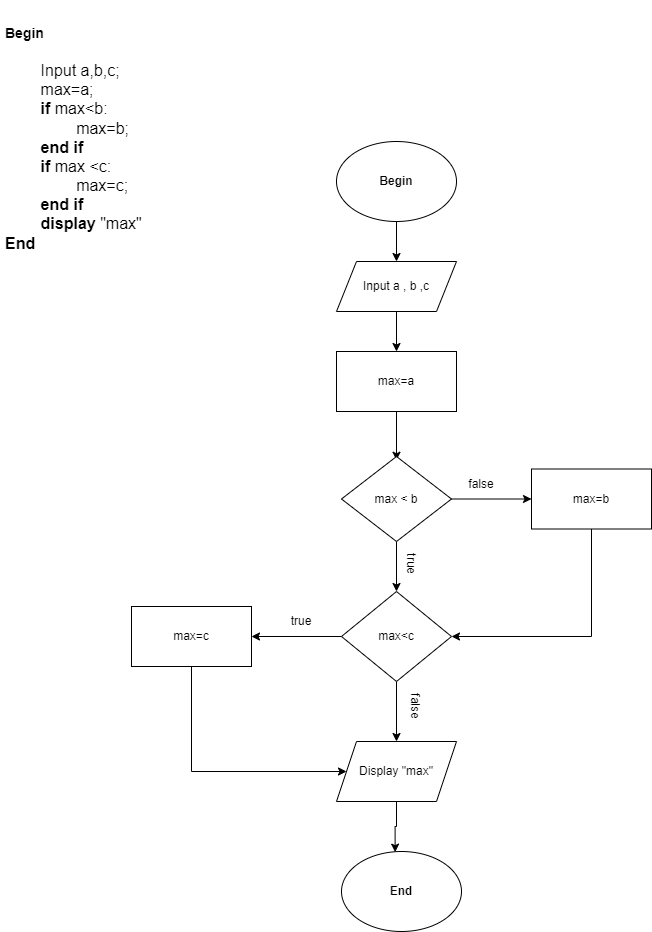

The diagram above was exported from draw.io. Its source (the exported page's mxGraphModel, read from the mxfile embedded in the PNG):
<mxGraphModel dx="1290" dy="491" grid="1" gridSize="10" guides="1" tooltips="1" connect="1" arrows="1" fold="1" page="1" pageScale="1" pageWidth="827" pageHeight="1169" math="0" shadow="0">
  <root>
    <mxCell id="0" />
    <mxCell id="1" parent="0" />
    <mxCell id="bnU0Ok4p3npSRRqAf8tA-2" value="&lt;h1&gt;&lt;font style=&quot;font-size: 14px;&quot;&gt;Begin&lt;/font&gt;&lt;/h1&gt;&lt;div&gt;&lt;font style=&quot;&quot;&gt;&lt;font size=&quot;3&quot;&gt;&lt;span style=&quot;white-space: pre;&quot;&gt;&#09;&lt;/span&gt;Input a,b,c;&lt;/font&gt;&lt;/font&gt;&lt;/div&gt;&lt;div&gt;&lt;font size=&quot;3&quot;&gt;&lt;span style=&quot;white-space: pre;&quot;&gt;&#09;&lt;/span&gt;max=a;&lt;/font&gt;&lt;/div&gt;&lt;div&gt;&lt;font size=&quot;3&quot;&gt;&lt;span style=&quot;white-space: pre;&quot;&gt;&#09;&lt;/span&gt;&lt;b&gt;if &lt;/b&gt;max&amp;lt;b:&lt;/font&gt;&lt;/div&gt;&lt;div&gt;&lt;font size=&quot;3&quot;&gt;&lt;span style=&quot;white-space: pre;&quot;&gt;&#09;&lt;span style=&quot;white-space: pre;&quot;&gt;&#09;&lt;/span&gt;m&lt;/span&gt;ax=b;&lt;/font&gt;&lt;/div&gt;&lt;div&gt;&lt;font size=&quot;3&quot;&gt;&lt;span style=&quot;white-space: pre;&quot;&gt;&#09;&lt;/span&gt;&lt;b&gt;end if&lt;/b&gt;&lt;br&gt;&lt;/font&gt;&lt;/div&gt;&lt;div&gt;&lt;font size=&quot;3&quot;&gt;&lt;span style=&quot;white-space: pre;&quot;&gt;&#09;&lt;/span&gt;&lt;b&gt;if &lt;/b&gt;max &amp;lt;c:&lt;br&gt;&lt;/font&gt;&lt;/div&gt;&lt;div&gt;&lt;font size=&quot;3&quot;&gt;&lt;span style=&quot;white-space: pre;&quot;&gt;&#09;&lt;/span&gt;&lt;span style=&quot;white-space: pre;&quot;&gt;&#09;&lt;/span&gt;max=c;&lt;br&gt;&lt;/font&gt;&lt;/div&gt;&lt;div&gt;&lt;font size=&quot;3&quot;&gt;&lt;span style=&quot;white-space: pre;&quot;&gt;&#09;&lt;/span&gt;&lt;b&gt;end if&lt;/b&gt;&lt;br&gt;&lt;/font&gt;&lt;/div&gt;&lt;div&gt;&lt;font size=&quot;3&quot;&gt;&lt;b&gt;&lt;span style=&quot;white-space: pre;&quot;&gt;&#09;&lt;/span&gt;display &lt;/b&gt;&quot;max&quot;&lt;br&gt;&lt;/font&gt;&lt;/div&gt;&lt;div&gt;&lt;b&gt;&lt;font size=&quot;3&quot;&gt;End&lt;/font&gt;&lt;/b&gt;&lt;/div&gt;&lt;div&gt;&lt;font size=&quot;3&quot;&gt;&lt;b&gt;&lt;span style=&quot;white-space: pre;&quot;&gt;&#09;&lt;/span&gt;&lt;br&gt;&lt;/b&gt;&lt;/font&gt;&lt;/div&gt;" style="text;html=1;strokeColor=none;fillColor=none;spacing=5;spacingTop=-20;whiteSpace=wrap;overflow=hidden;rounded=0;fontSize=12;" parent="1" vertex="1">
      <mxGeometry x="29" y="59" width="260" height="300" as="geometry" />
    </mxCell>
    <mxCell id="bnU0Ok4p3npSRRqAf8tA-5" value="" style="edgeStyle=orthogonalEdgeStyle;rounded=0;orthogonalLoop=1;jettySize=auto;html=1;fontSize=12;" parent="1" source="bnU0Ok4p3npSRRqAf8tA-3" target="bnU0Ok4p3npSRRqAf8tA-4" edge="1">
      <mxGeometry relative="1" as="geometry" />
    </mxCell>
    <mxCell id="bnU0Ok4p3npSRRqAf8tA-3" value="&lt;b&gt;Begin&lt;/b&gt;" style="ellipse;whiteSpace=wrap;html=1;fontSize=12;" parent="1" vertex="1">
      <mxGeometry x="365" y="190" width="120" height="80" as="geometry" />
    </mxCell>
    <mxCell id="bnU0Ok4p3npSRRqAf8tA-11" style="edgeStyle=orthogonalEdgeStyle;rounded=0;orthogonalLoop=1;jettySize=auto;html=1;exitX=0.5;exitY=1;exitDx=0;exitDy=0;entryX=0.5;entryY=0;entryDx=0;entryDy=0;fontSize=12;" parent="1" source="bnU0Ok4p3npSRRqAf8tA-4" edge="1" target="Q-iHi9-_kWaKztl9AotN-6">
      <mxGeometry relative="1" as="geometry">
        <mxPoint x="426.25" y="380" as="targetPoint" />
      </mxGeometry>
    </mxCell>
    <mxCell id="bnU0Ok4p3npSRRqAf8tA-4" value="Input a , b ,c" style="shape=parallelogram;perimeter=parallelogramPerimeter;whiteSpace=wrap;html=1;fixedSize=1;" parent="1" vertex="1">
      <mxGeometry x="365" y="310" width="120" height="50" as="geometry" />
    </mxCell>
    <mxCell id="bnU0Ok4p3npSRRqAf8tA-56" value="&lt;b&gt;End&lt;/b&gt;" style="ellipse;whiteSpace=wrap;html=1;fontSize=12;" parent="1" vertex="1">
      <mxGeometry x="370" y="900" width="120" height="80" as="geometry" />
    </mxCell>
    <mxCell id="Q-iHi9-_kWaKztl9AotN-7" style="edgeStyle=orthogonalEdgeStyle;rounded=0;orthogonalLoop=1;jettySize=auto;html=1;exitX=0.5;exitY=1;exitDx=0;exitDy=0;entryX=0.5;entryY=0;entryDx=0;entryDy=0;" parent="1" source="Q-iHi9-_kWaKztl9AotN-6" edge="1">
      <mxGeometry relative="1" as="geometry">
        <mxPoint x="425" y="508.75" as="targetPoint" />
      </mxGeometry>
    </mxCell>
    <mxCell id="Q-iHi9-_kWaKztl9AotN-6" value="max=a" style="rounded=0;whiteSpace=wrap;html=1;" parent="1" vertex="1">
      <mxGeometry x="365" y="400" width="120" height="60" as="geometry" />
    </mxCell>
    <mxCell id="Z0rpFk0YuQHyBhYrhJNq-11" style="edgeStyle=orthogonalEdgeStyle;rounded=0;orthogonalLoop=1;jettySize=auto;html=1;exitX=0.5;exitY=1;exitDx=0;exitDy=0;entryX=0.5;entryY=0;entryDx=0;entryDy=0;" edge="1" parent="1" source="Z0rpFk0YuQHyBhYrhJNq-2">
      <mxGeometry relative="1" as="geometry">
        <mxPoint x="425" y="640" as="targetPoint" />
      </mxGeometry>
    </mxCell>
    <mxCell id="Z0rpFk0YuQHyBhYrhJNq-28" style="edgeStyle=orthogonalEdgeStyle;rounded=0;orthogonalLoop=1;jettySize=auto;html=1;exitX=1;exitY=0.5;exitDx=0;exitDy=0;entryX=0;entryY=0.5;entryDx=0;entryDy=0;" edge="1" parent="1" source="Z0rpFk0YuQHyBhYrhJNq-2" target="Z0rpFk0YuQHyBhYrhJNq-27">
      <mxGeometry relative="1" as="geometry" />
    </mxCell>
    <mxCell id="Z0rpFk0YuQHyBhYrhJNq-2" value="max &amp;lt; b" style="rhombus;whiteSpace=wrap;html=1;" vertex="1" parent="1">
      <mxGeometry x="370" y="505" width="110" height="85" as="geometry" />
    </mxCell>
    <mxCell id="Z0rpFk0YuQHyBhYrhJNq-12" value="true" style="text;html=1;strokeColor=none;fillColor=none;align=center;verticalAlign=middle;whiteSpace=wrap;rounded=0;rotation=90;" vertex="1" parent="1">
      <mxGeometry x="410" y="597.5" width="60" height="30" as="geometry" />
    </mxCell>
    <mxCell id="Z0rpFk0YuQHyBhYrhJNq-31" style="edgeStyle=orthogonalEdgeStyle;rounded=0;orthogonalLoop=1;jettySize=auto;html=1;exitX=0.5;exitY=1;exitDx=0;exitDy=0;entryX=1;entryY=0.5;entryDx=0;entryDy=0;" edge="1" parent="1" source="Z0rpFk0YuQHyBhYrhJNq-27" target="Z0rpFk0YuQHyBhYrhJNq-30">
      <mxGeometry relative="1" as="geometry" />
    </mxCell>
    <mxCell id="Z0rpFk0YuQHyBhYrhJNq-27" value="max=b" style="rounded=0;whiteSpace=wrap;html=1;" vertex="1" parent="1">
      <mxGeometry x="560" y="517.5" width="120" height="60" as="geometry" />
    </mxCell>
    <mxCell id="Z0rpFk0YuQHyBhYrhJNq-29" value="false" style="text;html=1;strokeColor=none;fillColor=none;align=center;verticalAlign=middle;whiteSpace=wrap;rounded=0;" vertex="1" parent="1">
      <mxGeometry x="480" y="517.5" width="60" height="30" as="geometry" />
    </mxCell>
    <mxCell id="Z0rpFk0YuQHyBhYrhJNq-38" style="edgeStyle=orthogonalEdgeStyle;rounded=0;orthogonalLoop=1;jettySize=auto;html=1;exitX=0;exitY=0.5;exitDx=0;exitDy=0;entryX=1;entryY=0.5;entryDx=0;entryDy=0;" edge="1" parent="1" source="Z0rpFk0YuQHyBhYrhJNq-30" target="Z0rpFk0YuQHyBhYrhJNq-35">
      <mxGeometry relative="1" as="geometry" />
    </mxCell>
    <mxCell id="Z0rpFk0YuQHyBhYrhJNq-40" style="edgeStyle=orthogonalEdgeStyle;rounded=0;orthogonalLoop=1;jettySize=auto;html=1;exitX=0.5;exitY=1;exitDx=0;exitDy=0;" edge="1" parent="1" source="Z0rpFk0YuQHyBhYrhJNq-30" target="Z0rpFk0YuQHyBhYrhJNq-37">
      <mxGeometry relative="1" as="geometry" />
    </mxCell>
    <mxCell id="Z0rpFk0YuQHyBhYrhJNq-30" value="max&amp;lt;c" style="rhombus;whiteSpace=wrap;html=1;" vertex="1" parent="1">
      <mxGeometry x="370" y="640" width="110" height="90" as="geometry" />
    </mxCell>
    <mxCell id="Z0rpFk0YuQHyBhYrhJNq-42" style="edgeStyle=orthogonalEdgeStyle;rounded=0;orthogonalLoop=1;jettySize=auto;html=1;exitX=0.5;exitY=1;exitDx=0;exitDy=0;entryX=0;entryY=0.5;entryDx=0;entryDy=0;" edge="1" parent="1" source="Z0rpFk0YuQHyBhYrhJNq-35" target="Z0rpFk0YuQHyBhYrhJNq-37">
      <mxGeometry relative="1" as="geometry">
        <Array as="points">
          <mxPoint x="220" y="820" />
        </Array>
      </mxGeometry>
    </mxCell>
    <mxCell id="Z0rpFk0YuQHyBhYrhJNq-35" value="max=c" style="rounded=0;whiteSpace=wrap;html=1;" vertex="1" parent="1">
      <mxGeometry x="160" y="655" width="120" height="60" as="geometry" />
    </mxCell>
    <mxCell id="Z0rpFk0YuQHyBhYrhJNq-43" style="edgeStyle=orthogonalEdgeStyle;rounded=0;orthogonalLoop=1;jettySize=auto;html=1;exitX=0.5;exitY=1;exitDx=0;exitDy=0;entryX=0.447;entryY=0.008;entryDx=0;entryDy=0;entryPerimeter=0;" edge="1" parent="1" source="Z0rpFk0YuQHyBhYrhJNq-37" target="bnU0Ok4p3npSRRqAf8tA-56">
      <mxGeometry relative="1" as="geometry" />
    </mxCell>
    <mxCell id="Z0rpFk0YuQHyBhYrhJNq-37" value="Display &quot;max&quot;" style="shape=parallelogram;perimeter=parallelogramPerimeter;whiteSpace=wrap;html=1;fixedSize=1;" vertex="1" parent="1">
      <mxGeometry x="365" y="790" width="120" height="60" as="geometry" />
    </mxCell>
    <mxCell id="Z0rpFk0YuQHyBhYrhJNq-39" value="true" style="text;html=1;strokeColor=none;fillColor=none;align=center;verticalAlign=middle;whiteSpace=wrap;rounded=0;" vertex="1" parent="1">
      <mxGeometry x="300" y="655" width="60" height="30" as="geometry" />
    </mxCell>
    <mxCell id="Z0rpFk0YuQHyBhYrhJNq-41" value="false" style="text;html=1;strokeColor=none;fillColor=none;align=center;verticalAlign=middle;whiteSpace=wrap;rounded=0;rotation=90;" vertex="1" parent="1">
      <mxGeometry x="414" y="740" width="60" height="30" as="geometry" />
    </mxCell>
  </root>
</mxGraphModel>